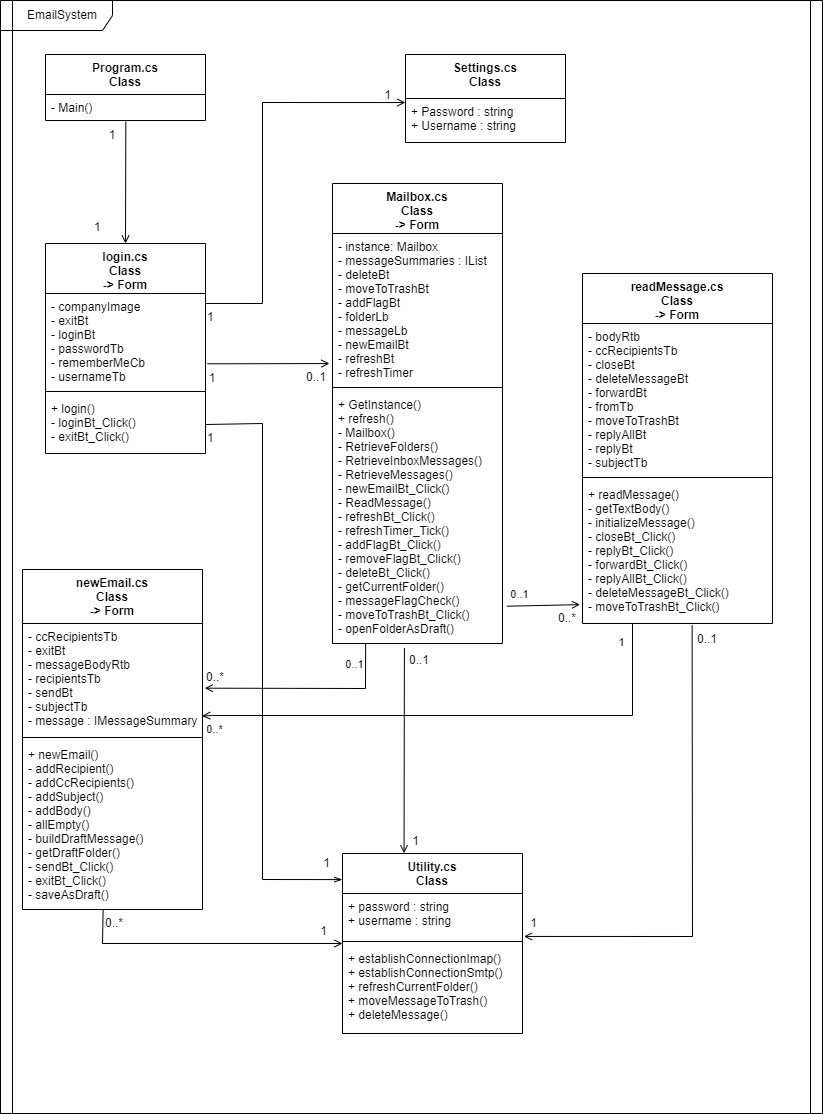

The diagram above was exported from draw.io. Its source (the exported page's mxGraphModel, read from the mxfile embedded in the PNG):
<mxGraphModel dx="2483" dy="1082" grid="1" gridSize="10" guides="1" tooltips="1" connect="1" arrows="1" fold="1" page="1" pageScale="1" pageWidth="827" pageHeight="1169" math="0" shadow="0">
  <root>
    <mxCell id="0" />
    <mxCell id="1" parent="0" />
    <mxCell id="JGTUu_zdtYYZoeJuC0R4-1" value="EmailSystem" style="shape=umlFrame;whiteSpace=wrap;html=1;width=100;height=30;" parent="1" vertex="1">
      <mxGeometry x="18" y="17" width="810" height="1113" as="geometry" />
    </mxCell>
    <mxCell id="pmW2xksl9GHWx-4BAo8V-1" value="EmailSystem" style="shape=umlFrame;whiteSpace=wrap;html=1;width=100;height=30;" parent="1" vertex="1">
      <mxGeometry x="30" y="17" width="810" height="1113" as="geometry" />
    </mxCell>
    <mxCell id="JGTUu_zdtYYZoeJuC0R4-2" value="newEmail.cs&#10;Class&#10;-&gt; Form" style="swimlane;fontStyle=1;align=center;verticalAlign=top;childLayout=stackLayout;horizontal=1;startSize=54;horizontalStack=0;resizeParent=1;resizeParentMax=0;resizeLast=0;collapsible=1;marginBottom=0;" parent="1" vertex="1">
      <mxGeometry x="40" y="586" width="180" height="340" as="geometry" />
    </mxCell>
    <mxCell id="JGTUu_zdtYYZoeJuC0R4-3" value="- ccRecipientsTb&#10;- exitBt&#10;- messageBodyRtb&#10;- recipientsTb&#10;- sendBt&#10;- subjectTb&#10;- message : IMessageSummary" style="text;strokeColor=none;fillColor=none;align=left;verticalAlign=top;spacingLeft=4;spacingRight=4;overflow=hidden;rotatable=0;points=[[0,0.5],[1,0.5]];portConstraint=eastwest;" parent="JGTUu_zdtYYZoeJuC0R4-2" vertex="1">
      <mxGeometry y="54" width="180" height="110" as="geometry" />
    </mxCell>
    <mxCell id="JGTUu_zdtYYZoeJuC0R4-4" value="" style="line;strokeWidth=1;fillColor=none;align=left;verticalAlign=middle;spacingTop=-1;spacingLeft=3;spacingRight=3;rotatable=0;labelPosition=right;points=[];portConstraint=eastwest;" parent="JGTUu_zdtYYZoeJuC0R4-2" vertex="1">
      <mxGeometry y="164" width="180" height="8" as="geometry" />
    </mxCell>
    <mxCell id="JGTUu_zdtYYZoeJuC0R4-5" value="+ newEmail()&#10;- addRecipient()&#10;- addCcRecipients()&#10;- addSubject()&#10;- addBody()&#10;- allEmpty()&#10;- buildDraftMessage()&#10;- getDraftFolder()&#10;- sendBt_Click()&#10;- exitBt_Click()&#10;- saveAsDraft()" style="text;strokeColor=none;fillColor=none;align=left;verticalAlign=top;spacingLeft=4;spacingRight=4;overflow=hidden;rotatable=0;points=[[0,0.5],[1,0.5]];portConstraint=eastwest;" parent="JGTUu_zdtYYZoeJuC0R4-2" vertex="1">
      <mxGeometry y="172" width="180" height="168" as="geometry" />
    </mxCell>
    <mxCell id="JGTUu_zdtYYZoeJuC0R4-6" value="login.cs&#10;Class&#10;-&gt; Form" style="swimlane;fontStyle=1;align=center;verticalAlign=top;childLayout=stackLayout;horizontal=1;startSize=50;horizontalStack=0;resizeParent=1;resizeParentMax=0;resizeLast=0;collapsible=1;marginBottom=0;" parent="1" vertex="1">
      <mxGeometry x="63" y="260" width="160" height="210" as="geometry" />
    </mxCell>
    <mxCell id="JGTUu_zdtYYZoeJuC0R4-7" value="- companyImage&#10;- exitBt&#10;- loginBt&#10;- passwordTb&#10;- rememberMeCb&#10;- usernameTb" style="text;strokeColor=none;fillColor=none;align=left;verticalAlign=top;spacingLeft=4;spacingRight=4;overflow=hidden;rotatable=0;points=[[0,0.5],[1,0.5]];portConstraint=eastwest;" parent="JGTUu_zdtYYZoeJuC0R4-6" vertex="1">
      <mxGeometry y="50" width="160" height="94" as="geometry" />
    </mxCell>
    <mxCell id="JGTUu_zdtYYZoeJuC0R4-8" value="" style="line;strokeWidth=1;fillColor=none;align=left;verticalAlign=middle;spacingTop=-1;spacingLeft=3;spacingRight=3;rotatable=0;labelPosition=right;points=[];portConstraint=eastwest;" parent="JGTUu_zdtYYZoeJuC0R4-6" vertex="1">
      <mxGeometry y="144" width="160" height="8" as="geometry" />
    </mxCell>
    <mxCell id="JGTUu_zdtYYZoeJuC0R4-9" value="+ login()&#10;- loginBt_Click()&#10;- exitBt_Click()" style="text;strokeColor=none;fillColor=none;align=left;verticalAlign=top;spacingLeft=4;spacingRight=4;overflow=hidden;rotatable=0;points=[[0,0.5],[1,0.5]];portConstraint=eastwest;" parent="JGTUu_zdtYYZoeJuC0R4-6" vertex="1">
      <mxGeometry y="152" width="160" height="58" as="geometry" />
    </mxCell>
    <mxCell id="JGTUu_zdtYYZoeJuC0R4-10" value="Mailbox.cs&#10;Class&#10;-&gt; Form" style="swimlane;fontStyle=1;align=center;verticalAlign=top;childLayout=stackLayout;horizontal=1;startSize=50;horizontalStack=0;resizeParent=1;resizeParentMax=0;resizeLast=0;collapsible=1;marginBottom=0;" parent="1" vertex="1">
      <mxGeometry x="350" y="200" width="170" height="460" as="geometry" />
    </mxCell>
    <mxCell id="JGTUu_zdtYYZoeJuC0R4-11" value="- instance: Mailbox&#10;- messageSummaries : IList&#10;- deleteBt&#10;- moveToTrashBt&#10;- addFlagBt&#10;- folderLb&#10;- messageLb&#10;- newEmailBt&#10;- refreshBt&#10;- refreshTimer" style="text;strokeColor=none;fillColor=none;align=left;verticalAlign=top;spacingLeft=4;spacingRight=4;overflow=hidden;rotatable=0;points=[[0,0.5],[1,0.5]];portConstraint=eastwest;" parent="JGTUu_zdtYYZoeJuC0R4-10" vertex="1">
      <mxGeometry y="50" width="170" height="150" as="geometry" />
    </mxCell>
    <mxCell id="JGTUu_zdtYYZoeJuC0R4-12" value="" style="line;strokeWidth=1;fillColor=none;align=left;verticalAlign=middle;spacingTop=-1;spacingLeft=3;spacingRight=3;rotatable=0;labelPosition=right;points=[];portConstraint=eastwest;" parent="JGTUu_zdtYYZoeJuC0R4-10" vertex="1">
      <mxGeometry y="200" width="170" height="8" as="geometry" />
    </mxCell>
    <mxCell id="JGTUu_zdtYYZoeJuC0R4-13" value="+ GetInstance()&#10;+ refresh()&#10;- Mailbox()&#10;- RetrieveFolders()&#10;- RetrieveInboxMessages()&#10;- RetrieveMessages()&#10;- newEmailBt_Click()&#10;- ReadMessage()&#10;- refreshBt_Click()&#10;- refreshTimer_Tick()&#10;- addFlagBt_Click()&#10;- removeFlagBt_Click()&#10;- deleteBt_Click()&#10;- getCurrentFolder()&#10;- messageFlagCheck()&#10;- moveToTrashBt_Click()&#10;- openFolderAsDraft()&#10;" style="text;strokeColor=none;fillColor=none;align=left;verticalAlign=top;spacingLeft=4;spacingRight=4;overflow=hidden;rotatable=0;points=[[0,0.5],[1,0.5]];portConstraint=eastwest;" parent="JGTUu_zdtYYZoeJuC0R4-10" vertex="1">
      <mxGeometry y="208" width="170" height="252" as="geometry" />
    </mxCell>
    <mxCell id="JGTUu_zdtYYZoeJuC0R4-14" value="readMessage.cs&#10;Class &#10;-&gt; Form" style="swimlane;fontStyle=1;align=center;verticalAlign=top;childLayout=stackLayout;horizontal=1;startSize=50;horizontalStack=0;resizeParent=1;resizeParentMax=0;resizeLast=0;collapsible=1;marginBottom=0;" parent="1" vertex="1">
      <mxGeometry x="600" y="290" width="190" height="350" as="geometry">
        <mxRectangle x="600" y="216.5" width="130" height="60" as="alternateBounds" />
      </mxGeometry>
    </mxCell>
    <mxCell id="JGTUu_zdtYYZoeJuC0R4-15" value="- bodyRtb&#10;- ccRecipientsTb&#10;- closeBt&#10;- deleteMessageBt&#10;- forwardBt&#10;- fromTb&#10;- moveToTrashBt&#10;- replyAllBt&#10;- replyBt&#10;- subjectTb&#10;" style="text;strokeColor=none;fillColor=none;align=left;verticalAlign=top;spacingLeft=4;spacingRight=4;overflow=hidden;rotatable=0;points=[[0,0.5],[1,0.5]];portConstraint=eastwest;" parent="JGTUu_zdtYYZoeJuC0R4-14" vertex="1">
      <mxGeometry y="50" width="190" height="150" as="geometry" />
    </mxCell>
    <mxCell id="JGTUu_zdtYYZoeJuC0R4-16" value="" style="line;strokeWidth=1;fillColor=none;align=left;verticalAlign=middle;spacingTop=-1;spacingLeft=3;spacingRight=3;rotatable=0;labelPosition=right;points=[];portConstraint=eastwest;" parent="JGTUu_zdtYYZoeJuC0R4-14" vertex="1">
      <mxGeometry y="200" width="190" height="8" as="geometry" />
    </mxCell>
    <mxCell id="JGTUu_zdtYYZoeJuC0R4-17" value="+ readMessage()&#10;- getTextBody()&#10;- initializeMessage()&#10;- closeBt_Click()&#10;- replyBt_Click()&#10;- forwardBt_Click()&#10;- replyAllBt_Click()&#10;- deleteMessageBt_Click()&#10;- moveToTrashBt_Click()&#10;" style="text;strokeColor=none;fillColor=none;align=left;verticalAlign=top;spacingLeft=4;spacingRight=4;overflow=hidden;rotatable=0;points=[[0,0.5],[1,0.5]];portConstraint=eastwest;" parent="JGTUu_zdtYYZoeJuC0R4-14" vertex="1">
      <mxGeometry y="208" width="190" height="142" as="geometry" />
    </mxCell>
    <mxCell id="JGTUu_zdtYYZoeJuC0R4-18" value="Utility.cs&#10;Class" style="swimlane;fontStyle=1;align=center;verticalAlign=top;childLayout=stackLayout;horizontal=1;startSize=40;horizontalStack=0;resizeParent=1;resizeParentMax=0;resizeLast=0;collapsible=1;marginBottom=0;" parent="1" vertex="1">
      <mxGeometry x="360" y="870" width="180" height="180" as="geometry" />
    </mxCell>
    <mxCell id="JGTUu_zdtYYZoeJuC0R4-19" value="+ password : string&#10;+ username : string" style="text;strokeColor=none;fillColor=none;align=left;verticalAlign=top;spacingLeft=4;spacingRight=4;overflow=hidden;rotatable=0;points=[[0,0.5],[1,0.5]];portConstraint=eastwest;" parent="JGTUu_zdtYYZoeJuC0R4-18" vertex="1">
      <mxGeometry y="40" width="180" height="44" as="geometry" />
    </mxCell>
    <mxCell id="JGTUu_zdtYYZoeJuC0R4-20" value="" style="line;strokeWidth=1;fillColor=none;align=left;verticalAlign=middle;spacingTop=-1;spacingLeft=3;spacingRight=3;rotatable=0;labelPosition=right;points=[];portConstraint=eastwest;" parent="JGTUu_zdtYYZoeJuC0R4-18" vertex="1">
      <mxGeometry y="84" width="180" height="8" as="geometry" />
    </mxCell>
    <mxCell id="JGTUu_zdtYYZoeJuC0R4-21" value="+ establishConnectionImap()&#10;+ establishConnectionSmtp()&#10;+ refreshCurrentFolder()&#10;+ moveMessageToTrash()&#10;+ deleteMessage()" style="text;strokeColor=none;fillColor=none;align=left;verticalAlign=top;spacingLeft=4;spacingRight=4;overflow=hidden;rotatable=0;points=[[0,0.5],[1,0.5]];portConstraint=eastwest;" parent="JGTUu_zdtYYZoeJuC0R4-18" vertex="1">
      <mxGeometry y="92" width="180" height="88" as="geometry" />
    </mxCell>
    <mxCell id="JGTUu_zdtYYZoeJuC0R4-22" value="Program.cs&#10;Class" style="swimlane;fontStyle=1;align=center;verticalAlign=top;childLayout=stackLayout;horizontal=1;startSize=40;horizontalStack=0;resizeParent=1;resizeParentMax=0;resizeLast=0;collapsible=1;marginBottom=0;" parent="1" vertex="1">
      <mxGeometry x="63" y="71" width="160" height="66" as="geometry" />
    </mxCell>
    <mxCell id="JGTUu_zdtYYZoeJuC0R4-25" value="- Main()" style="text;strokeColor=none;fillColor=none;align=left;verticalAlign=top;spacingLeft=4;spacingRight=4;overflow=hidden;rotatable=0;points=[[0,0.5],[1,0.5]];portConstraint=eastwest;" parent="JGTUu_zdtYYZoeJuC0R4-22" vertex="1">
      <mxGeometry y="40" width="160" height="26" as="geometry" />
    </mxCell>
    <mxCell id="JGTUu_zdtYYZoeJuC0R4-26" value="Settings.cs&#10;Class" style="swimlane;fontStyle=1;align=center;verticalAlign=top;childLayout=stackLayout;horizontal=1;startSize=44;horizontalStack=0;resizeParent=1;resizeParentMax=0;resizeLast=0;collapsible=1;marginBottom=0;" parent="1" vertex="1">
      <mxGeometry x="423" y="71" width="160" height="88" as="geometry" />
    </mxCell>
    <mxCell id="JGTUu_zdtYYZoeJuC0R4-27" value="+ Password : string&#10;+ Username : string" style="text;strokeColor=none;fillColor=none;align=left;verticalAlign=top;spacingLeft=4;spacingRight=4;overflow=hidden;rotatable=0;points=[[0,0.5],[1,0.5]];portConstraint=eastwest;" parent="JGTUu_zdtYYZoeJuC0R4-26" vertex="1">
      <mxGeometry y="44" width="160" height="44" as="geometry" />
    </mxCell>
    <mxCell id="JGTUu_zdtYYZoeJuC0R4-32" value="" style="endArrow=none;html=1;rounded=0;align=center;verticalAlign=top;endFill=0;labelBackgroundColor=none;entryX=0.502;entryY=1.038;entryDx=0;entryDy=0;entryPerimeter=0;exitX=0.5;exitY=0;exitDx=0;exitDy=0;startArrow=open;startFill=0;" parent="1" source="JGTUu_zdtYYZoeJuC0R4-6" target="JGTUu_zdtYYZoeJuC0R4-25" edge="1">
      <mxGeometry relative="1" as="geometry">
        <mxPoint x="63" y="200" as="sourcePoint" />
        <mxPoint x="263" y="200" as="targetPoint" />
      </mxGeometry>
    </mxCell>
    <mxCell id="JGTUu_zdtYYZoeJuC0R4-34" value="1" style="resizable=0;html=1;align=left;verticalAlign=top;labelBackgroundColor=none;" parent="JGTUu_zdtYYZoeJuC0R4-32" connectable="0" vertex="1">
      <mxGeometry x="-1" relative="1" as="geometry">
        <mxPoint x="-33" y="-30" as="offset" />
      </mxGeometry>
    </mxCell>
    <mxCell id="JGTUu_zdtYYZoeJuC0R4-40" value="" style="endArrow=open;html=1;rounded=0;align=center;verticalAlign=top;endFill=0;labelBackgroundColor=none;entryX=-0.018;entryY=0.867;entryDx=0;entryDy=0;entryPerimeter=0;exitX=1.012;exitY=0.748;exitDx=0;exitDy=0;exitPerimeter=0;" parent="1" source="JGTUu_zdtYYZoeJuC0R4-7" target="JGTUu_zdtYYZoeJuC0R4-11" edge="1">
      <mxGeometry relative="1" as="geometry">
        <mxPoint x="230" y="380" as="sourcePoint" />
        <mxPoint x="430" y="380" as="targetPoint" />
      </mxGeometry>
    </mxCell>
    <mxCell id="JGTUu_zdtYYZoeJuC0R4-42" value="" style="resizable=0;html=1;align=left;verticalAlign=top;labelBackgroundColor=none;" parent="JGTUu_zdtYYZoeJuC0R4-40" connectable="0" vertex="1">
      <mxGeometry x="-1" relative="1" as="geometry" />
    </mxCell>
    <mxCell id="JGTUu_zdtYYZoeJuC0R4-44" value="0..1" style="resizable=0;html=1;align=right;verticalAlign=top;labelBackgroundColor=none;" parent="JGTUu_zdtYYZoeJuC0R4-40" connectable="0" vertex="1">
      <mxGeometry x="1" relative="1" as="geometry">
        <mxPoint x="-3" as="offset" />
      </mxGeometry>
    </mxCell>
    <mxCell id="JGTUu_zdtYYZoeJuC0R4-45" value="" style="endArrow=none;html=1;rounded=0;align=center;verticalAlign=top;endFill=0;labelBackgroundColor=none;entryX=0.195;entryY=0.998;entryDx=0;entryDy=0;entryPerimeter=0;exitX=0.996;exitY=0.382;exitDx=0;exitDy=0;exitPerimeter=0;startArrow=open;startFill=0;" parent="1" target="JGTUu_zdtYYZoeJuC0R4-13" edge="1">
      <mxGeometry x="0.1" y="-10" relative="1" as="geometry">
        <mxPoint x="222.36" y="704.672" as="sourcePoint" />
        <mxPoint x="352.12" y="714" as="targetPoint" />
        <Array as="points">
          <mxPoint x="383" y="705" />
        </Array>
        <mxPoint as="offset" />
      </mxGeometry>
    </mxCell>
    <mxCell id="JGTUu_zdtYYZoeJuC0R4-47" value="0..*" style="resizable=0;html=1;align=left;verticalAlign=top;labelBackgroundColor=none;" parent="JGTUu_zdtYYZoeJuC0R4-45" connectable="0" vertex="1">
      <mxGeometry x="-1" relative="1" as="geometry">
        <mxPoint y="-25" as="offset" />
      </mxGeometry>
    </mxCell>
    <mxCell id="JGTUu_zdtYYZoeJuC0R4-49" value="" style="resizable=0;html=1;align=right;verticalAlign=top;labelBackgroundColor=none;" parent="JGTUu_zdtYYZoeJuC0R4-45" connectable="0" vertex="1">
      <mxGeometry x="1" relative="1" as="geometry">
        <mxPoint x="-7" as="offset" />
      </mxGeometry>
    </mxCell>
    <mxCell id="pBhPvr46OCaGrNl1GTYg-3" value="0..1" style="edgeLabel;html=1;align=center;verticalAlign=middle;resizable=0;points=[];" vertex="1" connectable="0" parent="JGTUu_zdtYYZoeJuC0R4-45">
      <mxGeometry x="0.7885" relative="1" as="geometry">
        <mxPoint x="-12" as="offset" />
      </mxGeometry>
    </mxCell>
    <mxCell id="JGTUu_zdtYYZoeJuC0R4-50" value="" style="endArrow=none;html=1;rounded=0;align=center;verticalAlign=top;endFill=0;labelBackgroundColor=none;entryX=1.026;entryY=0.852;entryDx=0;entryDy=0;startArrow=open;startFill=0;exitX=-0.013;exitY=0.867;exitDx=0;exitDy=0;exitPerimeter=0;entryPerimeter=0;" parent="1" source="JGTUu_zdtYYZoeJuC0R4-17" target="JGTUu_zdtYYZoeJuC0R4-13" edge="1">
      <mxGeometry x="0.1" y="-10" relative="1" as="geometry">
        <mxPoint x="570" y="680" as="sourcePoint" />
        <mxPoint x="479.9999999999999" y="650.98" as="targetPoint" />
        <Array as="points" />
        <mxPoint as="offset" />
      </mxGeometry>
    </mxCell>
    <mxCell id="JGTUu_zdtYYZoeJuC0R4-51" value="0..*" style="resizable=0;html=1;align=left;verticalAlign=top;labelBackgroundColor=none;" parent="JGTUu_zdtYYZoeJuC0R4-50" connectable="0" vertex="1">
      <mxGeometry x="-1" relative="1" as="geometry">
        <mxPoint x="-24" as="offset" />
      </mxGeometry>
    </mxCell>
    <mxCell id="JGTUu_zdtYYZoeJuC0R4-52" value="" style="resizable=0;html=1;align=right;verticalAlign=top;labelBackgroundColor=none;" parent="JGTUu_zdtYYZoeJuC0R4-50" connectable="0" vertex="1">
      <mxGeometry x="1" relative="1" as="geometry">
        <mxPoint x="-7" as="offset" />
      </mxGeometry>
    </mxCell>
    <mxCell id="pBhPvr46OCaGrNl1GTYg-1" value="0..1" style="edgeLabel;html=1;align=center;verticalAlign=middle;resizable=0;points=[];" vertex="1" connectable="0" parent="JGTUu_zdtYYZoeJuC0R4-50">
      <mxGeometry x="0.6691" relative="1" as="geometry">
        <mxPoint y="-12" as="offset" />
      </mxGeometry>
    </mxCell>
    <mxCell id="JGTUu_zdtYYZoeJuC0R4-64" value="1" style="text;html=1;strokeColor=none;fillColor=none;align=center;verticalAlign=middle;whiteSpace=wrap;rounded=0;" parent="1" vertex="1">
      <mxGeometry x="200" y="380" width="60" height="30" as="geometry" />
    </mxCell>
    <mxCell id="JGTUu_zdtYYZoeJuC0R4-65" value="1" style="text;html=1;strokeColor=none;fillColor=none;align=center;verticalAlign=middle;whiteSpace=wrap;rounded=0;" parent="1" vertex="1">
      <mxGeometry x="100" y="137" width="60" height="30" as="geometry" />
    </mxCell>
    <mxCell id="JGTUu_zdtYYZoeJuC0R4-78" value="" style="endArrow=open;html=1;rounded=0;align=center;verticalAlign=top;endFill=0;labelBackgroundColor=none;entryX=-0.001;entryY=0.092;entryDx=0;entryDy=0;entryPerimeter=0;exitX=0.999;exitY=0.106;exitDx=0;exitDy=0;exitPerimeter=0;strokeWidth=1;" parent="1" source="JGTUu_zdtYYZoeJuC0R4-7" target="JGTUu_zdtYYZoeJuC0R4-27" edge="1">
      <mxGeometry x="0.2" y="-20" relative="1" as="geometry">
        <mxPoint x="180" y="200" as="sourcePoint" />
        <mxPoint x="380" y="200" as="targetPoint" />
        <Array as="points">
          <mxPoint x="280" y="320" />
          <mxPoint x="280" y="119" />
        </Array>
        <mxPoint as="offset" />
      </mxGeometry>
    </mxCell>
    <mxCell id="JGTUu_zdtYYZoeJuC0R4-80" value="1" style="resizable=0;html=1;align=left;verticalAlign=top;labelBackgroundColor=none;" parent="JGTUu_zdtYYZoeJuC0R4-78" connectable="0" vertex="1">
      <mxGeometry x="-1" relative="1" as="geometry" />
    </mxCell>
    <mxCell id="JGTUu_zdtYYZoeJuC0R4-82" value="1" style="resizable=0;html=1;align=right;verticalAlign=top;labelBackgroundColor=none;" parent="JGTUu_zdtYYZoeJuC0R4-78" connectable="0" vertex="1">
      <mxGeometry x="1" relative="1" as="geometry">
        <mxPoint x="-15" y="-21" as="offset" />
      </mxGeometry>
    </mxCell>
    <mxCell id="JGTUu_zdtYYZoeJuC0R4-83" value="" style="endArrow=open;html=1;rounded=0;align=center;verticalAlign=top;endFill=0;labelBackgroundColor=none;exitX=0.448;exitY=0.998;exitDx=0;exitDy=0;exitPerimeter=0;" parent="1" source="JGTUu_zdtYYZoeJuC0R4-5" edge="1">
      <mxGeometry x="0.149" y="-13" relative="1" as="geometry">
        <mxPoint x="90" y="960" as="sourcePoint" />
        <mxPoint x="360" y="960" as="targetPoint" />
        <Array as="points">
          <mxPoint x="120" y="960" />
        </Array>
        <mxPoint as="offset" />
      </mxGeometry>
    </mxCell>
    <mxCell id="JGTUu_zdtYYZoeJuC0R4-85" value="0..*" style="resizable=0;html=1;align=left;verticalAlign=top;labelBackgroundColor=none;" parent="JGTUu_zdtYYZoeJuC0R4-83" connectable="0" vertex="1">
      <mxGeometry x="-1" relative="1" as="geometry" />
    </mxCell>
    <mxCell id="JGTUu_zdtYYZoeJuC0R4-87" value="1" style="resizable=0;html=1;align=right;verticalAlign=top;labelBackgroundColor=none;" parent="JGTUu_zdtYYZoeJuC0R4-83" connectable="0" vertex="1">
      <mxGeometry x="1" relative="1" as="geometry">
        <mxPoint x="-16" y="-26" as="offset" />
      </mxGeometry>
    </mxCell>
    <mxCell id="JGTUu_zdtYYZoeJuC0R4-88" value="" style="endArrow=open;html=1;rounded=0;align=center;verticalAlign=top;endFill=0;labelBackgroundColor=none;exitX=0.577;exitY=1.014;exitDx=0;exitDy=0;exitPerimeter=0;entryX=1.008;entryY=0.976;entryDx=0;entryDy=0;entryPerimeter=0;" parent="1" source="JGTUu_zdtYYZoeJuC0R4-17" target="JGTUu_zdtYYZoeJuC0R4-19" edge="1">
      <mxGeometry x="0.149" y="-13" relative="1" as="geometry">
        <mxPoint x="600.0000000000002" y="789.9960000000003" as="sourcePoint" />
        <mxPoint x="785.4399999999998" y="886.9039999999998" as="targetPoint" />
        <Array as="points">
          <mxPoint x="710" y="953" />
        </Array>
        <mxPoint as="offset" />
      </mxGeometry>
    </mxCell>
    <mxCell id="JGTUu_zdtYYZoeJuC0R4-89" value="0..1" style="resizable=0;html=1;align=left;verticalAlign=top;labelBackgroundColor=none;" parent="JGTUu_zdtYYZoeJuC0R4-88" connectable="0" vertex="1">
      <mxGeometry x="-1" relative="1" as="geometry">
        <mxPoint x="3" as="offset" />
      </mxGeometry>
    </mxCell>
    <mxCell id="JGTUu_zdtYYZoeJuC0R4-90" value="1" style="resizable=0;html=1;align=right;verticalAlign=top;labelBackgroundColor=none;" parent="JGTUu_zdtYYZoeJuC0R4-88" connectable="0" vertex="1">
      <mxGeometry x="1" relative="1" as="geometry">
        <mxPoint x="13" y="-27" as="offset" />
      </mxGeometry>
    </mxCell>
    <mxCell id="JGTUu_zdtYYZoeJuC0R4-91" value="" style="endArrow=open;html=1;rounded=0;align=center;verticalAlign=top;endFill=0;labelBackgroundColor=none;exitX=0.423;exitY=1.018;exitDx=0;exitDy=0;exitPerimeter=0;entryX=0.342;entryY=-0.002;entryDx=0;entryDy=0;entryPerimeter=0;" parent="1" source="JGTUu_zdtYYZoeJuC0R4-13" target="JGTUu_zdtYYZoeJuC0R4-18" edge="1">
      <mxGeometry x="0.149" y="-13" relative="1" as="geometry">
        <mxPoint x="390.0000000000003" y="719.9960000000003" as="sourcePoint" />
        <mxPoint x="422" y="860" as="targetPoint" />
        <Array as="points" />
        <mxPoint as="offset" />
      </mxGeometry>
    </mxCell>
    <mxCell id="JGTUu_zdtYYZoeJuC0R4-92" value="0..1" style="resizable=0;html=1;align=left;verticalAlign=top;labelBackgroundColor=none;" parent="JGTUu_zdtYYZoeJuC0R4-91" connectable="0" vertex="1">
      <mxGeometry x="-1" relative="1" as="geometry">
        <mxPoint x="3" y="-2" as="offset" />
      </mxGeometry>
    </mxCell>
    <mxCell id="JGTUu_zdtYYZoeJuC0R4-93" value="1" style="resizable=0;html=1;align=right;verticalAlign=top;labelBackgroundColor=none;" parent="JGTUu_zdtYYZoeJuC0R4-91" connectable="0" vertex="1">
      <mxGeometry x="1" relative="1" as="geometry">
        <mxPoint x="15" y="-26" as="offset" />
      </mxGeometry>
    </mxCell>
    <mxCell id="JGTUu_zdtYYZoeJuC0R4-94" value="" style="endArrow=openThin;html=1;rounded=0;align=center;verticalAlign=top;endFill=0;labelBackgroundColor=none;exitX=1;exitY=0.5;exitDx=0;exitDy=0;entryX=-0.001;entryY=0.145;entryDx=0;entryDy=0;entryPerimeter=0;" parent="1" source="JGTUu_zdtYYZoeJuC0R4-9" target="JGTUu_zdtYYZoeJuC0R4-18" edge="1">
      <mxGeometry x="0.149" y="-13" relative="1" as="geometry">
        <mxPoint x="310.2800000000003" y="710.9960000000003" as="sourcePoint" />
        <mxPoint x="495.7199999999999" y="807.9039999999998" as="targetPoint" />
        <Array as="points">
          <mxPoint x="280" y="440" />
          <mxPoint x="280" y="896" />
        </Array>
        <mxPoint as="offset" />
      </mxGeometry>
    </mxCell>
    <mxCell id="JGTUu_zdtYYZoeJuC0R4-95" value="1" style="resizable=0;html=1;align=left;verticalAlign=top;labelBackgroundColor=none;" parent="JGTUu_zdtYYZoeJuC0R4-94" connectable="0" vertex="1">
      <mxGeometry x="-1" relative="1" as="geometry" />
    </mxCell>
    <mxCell id="JGTUu_zdtYYZoeJuC0R4-96" value="1" style="resizable=0;html=1;align=right;verticalAlign=top;labelBackgroundColor=none;" parent="JGTUu_zdtYYZoeJuC0R4-94" connectable="0" vertex="1">
      <mxGeometry x="1" relative="1" as="geometry">
        <mxPoint x="-13" y="-30" as="offset" />
      </mxGeometry>
    </mxCell>
    <mxCell id="pmW2xksl9GHWx-4BAo8V-2" style="edgeStyle=orthogonalEdgeStyle;rounded=0;orthogonalLoop=1;jettySize=auto;html=1;entryX=0.998;entryY=0.841;entryDx=0;entryDy=0;entryPerimeter=0;startArrow=none;startFill=0;endArrow=open;endFill=0;strokeWidth=1;" parent="1" target="JGTUu_zdtYYZoeJuC0R4-3" edge="1">
      <mxGeometry relative="1" as="geometry">
        <Array as="points">
          <mxPoint x="650" y="732" />
          <mxPoint x="230" y="732" />
        </Array>
        <mxPoint x="650" y="640" as="sourcePoint" />
        <mxPoint x="229.64" y="726.79" as="targetPoint" />
      </mxGeometry>
    </mxCell>
    <mxCell id="pmW2xksl9GHWx-4BAo8V-3" value="0..*" style="edgeLabel;html=1;align=center;verticalAlign=middle;resizable=0;points=[];" parent="pmW2xksl9GHWx-4BAo8V-2" vertex="1" connectable="0">
      <mxGeometry x="0.8991" y="-2" relative="1" as="geometry">
        <mxPoint x="-14" y="15" as="offset" />
      </mxGeometry>
    </mxCell>
    <mxCell id="pmW2xksl9GHWx-4BAo8V-4" value="1" style="edgeLabel;html=1;align=center;verticalAlign=middle;resizable=0;points=[];" parent="pmW2xksl9GHWx-4BAo8V-2" vertex="1" connectable="0">
      <mxGeometry x="-0.8152" y="-2" relative="1" as="geometry">
        <mxPoint x="-10" y="-30" as="offset" />
      </mxGeometry>
    </mxCell>
  </root>
</mxGraphModel>